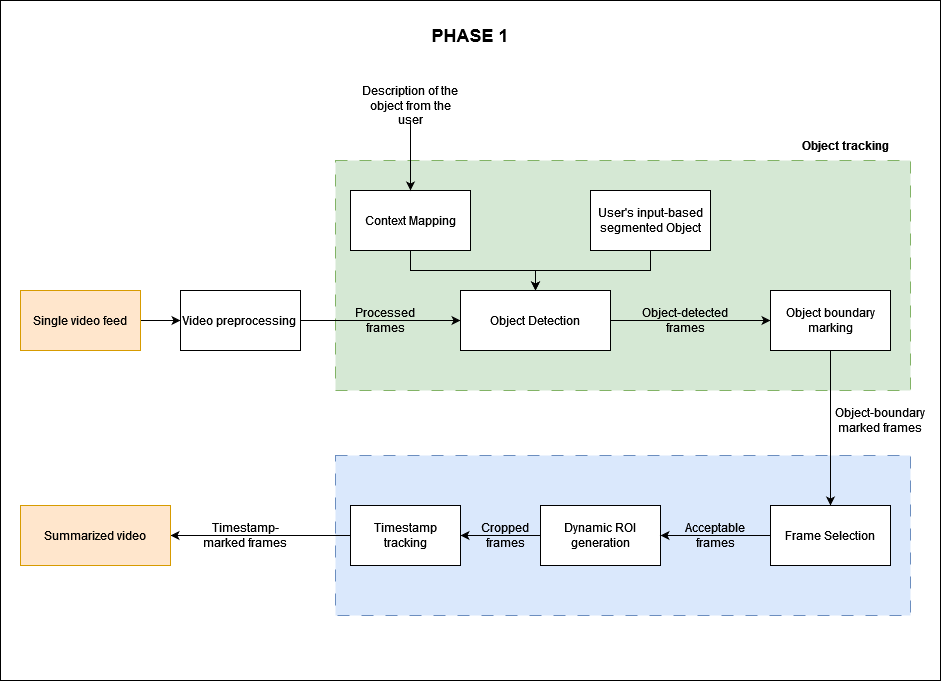

The diagram above was exported from draw.io. Its source (the exported page's mxGraphModel, read from the mxfile embedded in the PNG):
<mxGraphModel dx="1221" dy="761" grid="1" gridSize="10" guides="1" tooltips="1" connect="1" arrows="1" fold="1" page="1" pageScale="1" pageWidth="850" pageHeight="1100" math="0" shadow="0">
  <root>
    <mxCell id="0" />
    <mxCell id="1" parent="0" />
    <mxCell id="5Te88YSdCG1GVNVYnyVX-38" value="" style="rounded=0;whiteSpace=wrap;html=1;" parent="1" vertex="1">
      <mxGeometry x="90" y="10" width="940" height="680" as="geometry" />
    </mxCell>
    <mxCell id="5Te88YSdCG1GVNVYnyVX-19" value="" style="rounded=0;whiteSpace=wrap;html=1;fillColor=#dae8fc;dashed=1;dashPattern=12 12;strokeColor=#6c8ebf;" parent="1" vertex="1">
      <mxGeometry x="425" y="465" width="575" height="160" as="geometry" />
    </mxCell>
    <mxCell id="5Te88YSdCG1GVNVYnyVX-1" style="edgeStyle=orthogonalEdgeStyle;rounded=0;orthogonalLoop=1;jettySize=auto;html=1;exitX=1;exitY=0.5;exitDx=0;exitDy=0;entryX=0;entryY=0.5;entryDx=0;entryDy=0;" parent="1" source="5Te88YSdCG1GVNVYnyVX-2" target="5Te88YSdCG1GVNVYnyVX-3" edge="1">
      <mxGeometry relative="1" as="geometry" />
    </mxCell>
    <mxCell id="5Te88YSdCG1GVNVYnyVX-2" value="Single video feed" style="rounded=0;whiteSpace=wrap;html=1;fillColor=#ffe6cc;strokeColor=#d79b00;" parent="1" vertex="1">
      <mxGeometry x="110" y="300" width="120" height="60" as="geometry" />
    </mxCell>
    <mxCell id="5Te88YSdCG1GVNVYnyVX-3" value="Video preprocessing&amp;nbsp;" style="rounded=0;whiteSpace=wrap;html=1;" parent="1" vertex="1">
      <mxGeometry x="270" y="300" width="120" height="60" as="geometry" />
    </mxCell>
    <mxCell id="5Te88YSdCG1GVNVYnyVX-6" value="" style="rounded=0;whiteSpace=wrap;html=1;fillColor=#d5e8d4;dashed=1;dashPattern=12 12;strokeColor=#82b366;" parent="1" vertex="1">
      <mxGeometry x="425" y="170" width="575" height="230" as="geometry" />
    </mxCell>
    <mxCell id="5Te88YSdCG1GVNVYnyVX-5" style="edgeStyle=orthogonalEdgeStyle;rounded=0;orthogonalLoop=1;jettySize=auto;html=1;exitX=1;exitY=0.5;exitDx=0;exitDy=0;entryX=0;entryY=0.5;entryDx=0;entryDy=0;" parent="1" source="5Te88YSdCG1GVNVYnyVX-3" target="5Te88YSdCG1GVNVYnyVX-9" edge="1">
      <mxGeometry relative="1" as="geometry">
        <mxPoint x="370" y="329.5" as="sourcePoint" />
        <mxPoint x="460" y="329.5" as="targetPoint" />
      </mxGeometry>
    </mxCell>
    <mxCell id="5Te88YSdCG1GVNVYnyVX-10" style="edgeStyle=orthogonalEdgeStyle;rounded=0;orthogonalLoop=1;jettySize=auto;html=1;" parent="1" source="5Te88YSdCG1GVNVYnyVX-7" target="5Te88YSdCG1GVNVYnyVX-9" edge="1">
      <mxGeometry relative="1" as="geometry" />
    </mxCell>
    <mxCell id="5Te88YSdCG1GVNVYnyVX-7" value="Context Mapping " style="rounded=0;whiteSpace=wrap;html=1;" parent="1" vertex="1">
      <mxGeometry x="440" y="200" width="120" height="60" as="geometry" />
    </mxCell>
    <mxCell id="5Te88YSdCG1GVNVYnyVX-11" style="edgeStyle=orthogonalEdgeStyle;rounded=0;orthogonalLoop=1;jettySize=auto;html=1;entryX=0.5;entryY=0;entryDx=0;entryDy=0;" parent="1" source="5Te88YSdCG1GVNVYnyVX-8" target="5Te88YSdCG1GVNVYnyVX-9" edge="1">
      <mxGeometry relative="1" as="geometry" />
    </mxCell>
    <mxCell id="5Te88YSdCG1GVNVYnyVX-8" value="User's input-based segmented Object" style="rounded=0;whiteSpace=wrap;html=1;" parent="1" vertex="1">
      <mxGeometry x="680" y="200" width="120" height="60" as="geometry" />
    </mxCell>
    <mxCell id="5Te88YSdCG1GVNVYnyVX-13" style="edgeStyle=orthogonalEdgeStyle;rounded=0;orthogonalLoop=1;jettySize=auto;html=1;" parent="1" source="5Te88YSdCG1GVNVYnyVX-9" target="5Te88YSdCG1GVNVYnyVX-12" edge="1">
      <mxGeometry relative="1" as="geometry" />
    </mxCell>
    <mxCell id="5Te88YSdCG1GVNVYnyVX-9" value="Object Detection" style="rounded=0;whiteSpace=wrap;html=1;" parent="1" vertex="1">
      <mxGeometry x="550" y="300" width="150" height="60" as="geometry" />
    </mxCell>
    <mxCell id="tcyeWf0ornyG1fVwMlCV-4" style="edgeStyle=orthogonalEdgeStyle;rounded=0;orthogonalLoop=1;jettySize=auto;html=1;entryX=0.5;entryY=0;entryDx=0;entryDy=0;" edge="1" parent="1" source="5Te88YSdCG1GVNVYnyVX-12" target="tcyeWf0ornyG1fVwMlCV-3">
      <mxGeometry relative="1" as="geometry" />
    </mxCell>
    <mxCell id="5Te88YSdCG1GVNVYnyVX-12" value="Object boundary marking" style="rounded=0;whiteSpace=wrap;html=1;" parent="1" vertex="1">
      <mxGeometry x="860" y="300" width="120" height="60" as="geometry" />
    </mxCell>
    <mxCell id="5Te88YSdCG1GVNVYnyVX-14" value="&lt;b&gt;Object tracking&lt;/b&gt;" style="text;html=1;strokeColor=none;fillColor=none;align=center;verticalAlign=middle;whiteSpace=wrap;rounded=0;" parent="1" vertex="1">
      <mxGeometry x="860" y="140" width="150" height="30" as="geometry" />
    </mxCell>
    <mxCell id="5Te88YSdCG1GVNVYnyVX-17" style="edgeStyle=orthogonalEdgeStyle;rounded=0;orthogonalLoop=1;jettySize=auto;html=1;entryX=0.5;entryY=0;entryDx=0;entryDy=0;" parent="1" source="5Te88YSdCG1GVNVYnyVX-16" target="5Te88YSdCG1GVNVYnyVX-7" edge="1">
      <mxGeometry relative="1" as="geometry" />
    </mxCell>
    <mxCell id="5Te88YSdCG1GVNVYnyVX-16" value="Description of the object from the user" style="text;html=1;strokeColor=none;fillColor=none;align=center;verticalAlign=middle;whiteSpace=wrap;rounded=0;" parent="1" vertex="1">
      <mxGeometry x="445" y="100" width="110" height="30" as="geometry" />
    </mxCell>
    <mxCell id="tcyeWf0ornyG1fVwMlCV-7" style="edgeStyle=orthogonalEdgeStyle;rounded=0;orthogonalLoop=1;jettySize=auto;html=1;entryX=1;entryY=0.5;entryDx=0;entryDy=0;" edge="1" parent="1" source="5Te88YSdCG1GVNVYnyVX-20" target="5Te88YSdCG1GVNVYnyVX-24">
      <mxGeometry relative="1" as="geometry" />
    </mxCell>
    <mxCell id="5Te88YSdCG1GVNVYnyVX-20" value="Dynamic ROI generation" style="rounded=0;whiteSpace=wrap;html=1;" parent="1" vertex="1">
      <mxGeometry x="630" y="515" width="120" height="60" as="geometry" />
    </mxCell>
    <mxCell id="tcyeWf0ornyG1fVwMlCV-8" style="edgeStyle=orthogonalEdgeStyle;rounded=0;orthogonalLoop=1;jettySize=auto;html=1;" edge="1" parent="1" source="5Te88YSdCG1GVNVYnyVX-24" target="5Te88YSdCG1GVNVYnyVX-25">
      <mxGeometry relative="1" as="geometry" />
    </mxCell>
    <mxCell id="5Te88YSdCG1GVNVYnyVX-24" value="Timestamp tracking" style="rounded=0;whiteSpace=wrap;html=1;" parent="1" vertex="1">
      <mxGeometry x="440" y="515" width="110" height="60" as="geometry" />
    </mxCell>
    <mxCell id="5Te88YSdCG1GVNVYnyVX-25" value="Summarized video" style="rounded=0;whiteSpace=wrap;html=1;fillColor=#ffe6cc;strokeColor=#d79b00;" parent="1" vertex="1">
      <mxGeometry x="110" y="515" width="150" height="60" as="geometry" />
    </mxCell>
    <mxCell id="5Te88YSdCG1GVNVYnyVX-35" value="Object-detected frames" style="text;html=1;strokeColor=none;fillColor=none;align=center;verticalAlign=middle;whiteSpace=wrap;rounded=0;" parent="1" vertex="1">
      <mxGeometry x="730" y="315" width="90" height="30" as="geometry" />
    </mxCell>
    <mxCell id="5Te88YSdCG1GVNVYnyVX-39" value="Object-boundary marked frames" style="text;html=1;strokeColor=none;fillColor=none;align=center;verticalAlign=middle;whiteSpace=wrap;rounded=0;" parent="1" vertex="1">
      <mxGeometry x="910" y="410" width="120" height="40" as="geometry" />
    </mxCell>
    <mxCell id="5Te88YSdCG1GVNVYnyVX-41" value="&lt;div&gt;Cropped&lt;/div&gt;&lt;div&gt;frames&lt;/div&gt;" style="text;html=1;strokeColor=none;fillColor=none;align=center;verticalAlign=middle;whiteSpace=wrap;rounded=0;" parent="1" vertex="1">
      <mxGeometry x="550" y="530" width="90" height="30" as="geometry" />
    </mxCell>
    <mxCell id="5Te88YSdCG1GVNVYnyVX-45" value="Timestamp-marked frames" style="text;html=1;strokeColor=none;fillColor=none;align=center;verticalAlign=middle;whiteSpace=wrap;rounded=0;" parent="1" vertex="1">
      <mxGeometry x="290" y="530" width="90" height="30" as="geometry" />
    </mxCell>
    <mxCell id="5Te88YSdCG1GVNVYnyVX-50" value="Processed frames" style="text;html=1;strokeColor=none;fillColor=none;align=center;verticalAlign=middle;whiteSpace=wrap;rounded=0;" parent="1" vertex="1">
      <mxGeometry x="430" y="315" width="90" height="30" as="geometry" />
    </mxCell>
    <mxCell id="631KzkeCWDpzjXnDp2XH-1" value="&lt;font style=&quot;font-size: 18px;&quot;&gt;&lt;b&gt;PHASE 1&lt;font&gt;&lt;br&gt;&lt;/font&gt;&lt;/b&gt;&lt;/font&gt;" style="text;html=1;strokeColor=none;fillColor=none;align=center;verticalAlign=middle;whiteSpace=wrap;rounded=0;" parent="1" vertex="1">
      <mxGeometry x="505" y="30" width="110" height="30" as="geometry" />
    </mxCell>
    <mxCell id="tcyeWf0ornyG1fVwMlCV-5" style="edgeStyle=orthogonalEdgeStyle;rounded=0;orthogonalLoop=1;jettySize=auto;html=1;" edge="1" parent="1" source="tcyeWf0ornyG1fVwMlCV-3" target="5Te88YSdCG1GVNVYnyVX-20">
      <mxGeometry relative="1" as="geometry" />
    </mxCell>
    <mxCell id="tcyeWf0ornyG1fVwMlCV-3" value="Frame Selection" style="rounded=0;whiteSpace=wrap;html=1;" vertex="1" parent="1">
      <mxGeometry x="860" y="515" width="120" height="60" as="geometry" />
    </mxCell>
    <mxCell id="tcyeWf0ornyG1fVwMlCV-14" value="&lt;div&gt;Acceptable&lt;/div&gt;&lt;div&gt;frames&lt;/div&gt;" style="text;html=1;strokeColor=none;fillColor=none;align=center;verticalAlign=middle;whiteSpace=wrap;rounded=0;" vertex="1" parent="1">
      <mxGeometry x="760" y="530" width="90" height="30" as="geometry" />
    </mxCell>
  </root>
</mxGraphModel>